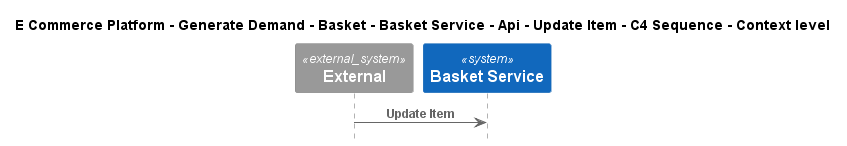

The diagram above was rendered by PlantUML. Its source (embedded in the PNG):
@startuml
!include ..\..\..\..\..\..\..\..\..\.c4s\C4_Sequence.puml

title E Commerce Platform - Generate Demand - Basket - Basket Service - Api - Update Item - C4 Sequence - Context level

System_Ext(C4InterFlow.SoftwareSystems.ExternalSystem, "External", "")
System(ECommercePlatform.GenerateDemand.Basket.SoftwareSystems.BasketService, "Basket Service", "")

Rel(C4InterFlow.SoftwareSystems.ExternalSystem, ECommercePlatform.GenerateDemand.Basket.SoftwareSystems.BasketService, "Update Item")


@enduml